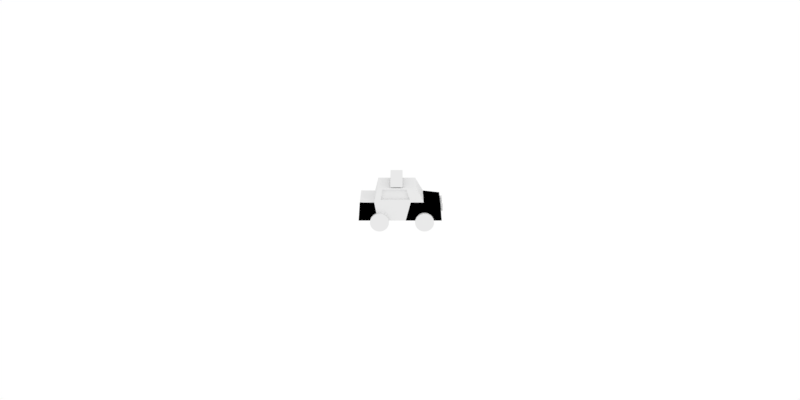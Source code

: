 # Source: cop.blend  (saved by Blender 2.79.0; exported with 4.5.12 LTS)
import bpy
from mathutils import Matrix  # noqa: F401  (used for matrix-valued properties, if any)

bpy.ops.wm.read_factory_settings(use_empty=True)
scene = bpy.context.scene
scene.name = 'Scene'

# ---- collections
col_collection_1 = bpy.data.collections.new('Collection 1'); scene.collection.children.link(col_collection_1)

# ---- materials (node trees are filled in below, after node groups)
mat_shaded = bpy.data.materials.new('Shaded')
mat_shaded.alpha_threshold = 0.0
mat_shaded.use_transparent_shadow = False
mat_shaded.roughness = 0.5
mat_shaded.specular_intensity = 0.0
mat_black = bpy.data.materials.new('Black')
mat_black.alpha_threshold = 0.0
mat_black.use_transparent_shadow = False
mat_black.diffuse_color = (0.0, 0.0, 0.0, 1.0)
mat_black.roughness = 0.5
mat_black.specular_intensity = 0.0

# ---- material node trees

# ---- world
world_world = bpy.data.worlds.new('World'); scene.world = world_world
world_world.color = (1.0, 1.0, 1.0)
world_world.use_sun_shadow = False
world_world.sun_shadow_jitter_overblur = 0.0
world_world.cycles.sampling_method = 'MANUAL'

# ---- cameras
cam_camera = bpy.data.cameras.new('Camera')
cam_camera.clip_end = 100.0
cam_camera.lens = 35.0
cam_camera.sensor_width = 32.0
cam_camera.sensor_height = 18.0
cam_camera.ortho_scale = 7.314
cam_camera.dof.focus_distance = 0.0
cam_camera.dof.aperture_fstop = 128.0

# ---- lights
light_lamp = bpy.data.lights.new('Lamp', 'POINT')
light_lamp.transmission_factor = 0.0
light_lamp.cutoff_distance = 30.0
light_lamp.energy = 100.0
light_lamp.shadow_buffer_clip_start = 1.001
light_lamp.shadow_soft_size = 0.1
light_lamp.shadow_maximum_resolution = 0.006
light_lamp.use_absolute_resolution = True

# ---- meshes
me_cylinder_001 = bpy.data.meshes.new('Cylinder.001')
me_cylinder_001.from_pydata([(0.0, 1.0, -1.0), (0.0, 1.0, 1.0), (0.1951, 0.9808, -1.0), (0.1951, 0.9808, 1.0), (0.3827, 0.9239, -1.0), (0.3827, 0.9239, 1.0), (0.5556, 0.8315, -1.0), (0.5556, 0.8315, 1.0), (0.7071, 0.7071, -1.0), (0.7071, 0.7071, 1.0), (0.8315, 0.5556, -1.0), (0.8315, 0.5556, 1.0), (0.9239, 0.3827, -1.0), (0.9239, 0.3827, 1.0), (0.9808, 0.1951, -1.0), (0.9808, 0.1951, 1.0), (1.0, 0.0, -1.0), (1.0, 0.0, 1.0), (0.9808, -0.1951, -1.0), (0.9808, -0.1951, 1.0), (0.9239, -0.3827, -1.0), (0.9239, -0.3827, 1.0), (0.8315, -0.5556, -1.0), (0.8315, -0.5556, 1.0), (0.7071, -0.7071, -1.0), (0.7071, -0.7071, 1.0), (0.5556, -0.8315, -1.0), (0.5556, -0.8315, 1.0), (0.3827, -0.9239, -1.0), (0.3827, -0.9239, 1.0), (0.1951, -0.9808, -1.0), (0.1951, -0.9808, 1.0), (-3.576e-07, -1.0, -1.0), (-3.576e-07, -1.0, 1.0), (-0.1951, -0.9808, -1.0), (-0.1951, -0.9808, 1.0), (-0.3827, -0.9239, -1.0), (-0.3827, -0.9239, 1.0), (-0.5556, -0.8315, -1.0), (-0.5556, -0.8315, 1.0), (-0.7071, -0.7071, -1.0), (-0.7071, -0.7071, 1.0), (-0.8315, -0.5556, -1.0), (-0.8315, -0.5556, 1.0), (-0.9239, -0.3827, -1.0), (-0.9239, -0.3827, 1.0), (-0.9808, -0.1951, -1.0), (-0.9808, -0.1951, 1.0), (-1.0, 9.537e-07, -1.0), (-1.0, 9.537e-07, 1.0), (-0.9808, 0.1951, -1.0), (-0.9808, 0.1951, 1.0), (-0.9239, 0.3827, -1.0), (-0.9239, 0.3827, 1.0), (-0.8315, 0.5556, -1.0), (-0.8315, 0.5556, 1.0), (-0.7071, 0.7071, -1.0), (-0.7071, 0.7071, 1.0), (-0.5556, 0.8315, -1.0), (-0.5556, 0.8315, 1.0), (-0.3827, 0.9239, -1.0), (-0.3827, 0.9239, 1.0), (-0.1951, 0.9808, -1.0), (-0.1951, 0.9808, 1.0)], [], [(0, 1, 3, 2), (2, 3, 5, 4), (4, 5, 7, 6), (6, 7, 9, 8), (8, 9, 11, 10), (10, 11, 13, 12), (12, 13, 15, 14), (14, 15, 17, 16), (16, 17, 19, 18), (18, 19, 21, 20), (20, 21, 23, 22), (22, 23, 25, 24), (24, 25, 27, 26), (26, 27, 29, 28), (28, 29, 31, 30), (30, 31, 33, 32), (32, 33, 35, 34), (34, 35, 37, 36), (36, 37, 39, 38), (38, 39, 41, 40), (40, 41, 43, 42), (42, 43, 45, 44), (44, 45, 47, 46), (46, 47, 49, 48), (48, 49, 51, 50), (50, 51, 53, 52), (52, 53, 55, 54), (54, 55, 57, 56), (56, 57, 59, 58), (58, 59, 61, 60), (3, 1, 63, 61, 59, 57, 55, 53, 51, 49, 47, 45, 43, 41, 39, 37, 35, 33, 31, 29, 27, 25, 23, 21, 19, 17, 15, 13, 11, 9, 7, 5), (60, 61, 63, 62), (62, 63, 1, 0), (0, 2, 4, 6, 8, 10, 12, 14, 16, 18, 20, 22, 24, 26, 28, 30, 32, 34, 36, 38, 40, 42, 44, 46, 48, 50, 52, 54, 56, 58, 60, 62)])
me_cylinder_001.materials.append(mat_shaded)
me_cylinder_001.use_remesh_preserve_volume = False
me_cylinder_001.use_remesh_preserve_attributes = False
me_cylinder_001.use_mirror_vertex_groups = False
me_cylinder_001.update()
me_cylinder_003 = bpy.data.meshes.new('Cylinder.003')
me_cylinder_003.from_pydata([(0.0, 1.0, -1.0), (0.0, 1.0, 1.0), (0.1951, 0.9808, -1.0), (0.1951, 0.9808, 1.0), (0.3827, 0.9239, -1.0), (0.3827, 0.9239, 1.0), (0.5556, 0.8315, -1.0), (0.5556, 0.8315, 1.0), (0.7071, 0.7071, -1.0), (0.7071, 0.7071, 1.0), (0.8315, 0.5556, -1.0), (0.8315, 0.5556, 1.0), (0.9239, 0.3827, -1.0), (0.9239, 0.3827, 1.0), (0.9808, 0.1951, -1.0), (0.9808, 0.1951, 1.0), (1.0, 7.55e-08, -1.0), (1.0, 7.55e-08, 1.0), (0.9808, -0.1951, -1.0), (0.9808, -0.1951, 1.0), (0.9239, -0.3827, -1.0), (0.9239, -0.3827, 1.0), (0.8315, -0.5556, -1.0), (0.8315, -0.5556, 1.0), (0.7071, -0.7071, -1.0), (0.7071, -0.7071, 1.0), (0.5556, -0.8315, -1.0), (0.5556, -0.8315, 1.0), (0.3827, -0.9239, -1.0), (0.3827, -0.9239, 1.0), (0.1951, -0.9808, -1.0), (0.1951, -0.9808, 1.0), (-3.258e-07, -1.0, -1.0), (-3.258e-07, -1.0, 1.0), (-0.1951, -0.9808, -1.0), (-0.1951, -0.9808, 1.0), (-0.3827, -0.9239, -1.0), (-0.3827, -0.9239, 1.0), (-0.5556, -0.8315, -1.0), (-0.5556, -0.8315, 1.0), (-0.7071, -0.7071, -1.0), (-0.7071, -0.7071, 1.0), (-0.8315, -0.5556, -1.0), (-0.8315, -0.5556, 1.0), (-0.9239, -0.3827, -1.0), (-0.9239, -0.3827, 1.0), (-0.9808, -0.1951, -1.0), (-0.9808, -0.1951, 1.0), (-1.0, 9.656e-07, -1.0), (-1.0, 9.656e-07, 1.0), (-0.9808, 0.1951, -1.0), (-0.9808, 0.1951, 1.0), (-0.9239, 0.3827, -1.0), (-0.9239, 0.3827, 1.0), (-0.8315, 0.5556, -1.0), (-0.8315, 0.5556, 1.0), (-0.7071, 0.7071, -1.0), (-0.7071, 0.7071, 1.0), (-0.5556, 0.8315, -1.0), (-0.5556, 0.8315, 1.0), (-0.3827, 0.9239, -1.0), (-0.3827, 0.9239, 1.0), (-0.1951, 0.9808, -1.0), (-0.1951, 0.9808, 1.0)], [], [(0, 1, 3, 2), (2, 3, 5, 4), (4, 5, 7, 6), (6, 7, 9, 8), (8, 9, 11, 10), (10, 11, 13, 12), (12, 13, 15, 14), (14, 15, 17, 16), (16, 17, 19, 18), (18, 19, 21, 20), (20, 21, 23, 22), (22, 23, 25, 24), (24, 25, 27, 26), (26, 27, 29, 28), (28, 29, 31, 30), (30, 31, 33, 32), (32, 33, 35, 34), (34, 35, 37, 36), (36, 37, 39, 38), (38, 39, 41, 40), (40, 41, 43, 42), (42, 43, 45, 44), (44, 45, 47, 46), (46, 47, 49, 48), (48, 49, 51, 50), (50, 51, 53, 52), (52, 53, 55, 54), (54, 55, 57, 56), (56, 57, 59, 58), (58, 59, 61, 60), (3, 1, 63, 61, 59, 57, 55, 53, 51, 49, 47, 45, 43, 41, 39, 37, 35, 33, 31, 29, 27, 25, 23, 21, 19, 17, 15, 13, 11, 9, 7, 5), (60, 61, 63, 62), (62, 63, 1, 0), (0, 2, 4, 6, 8, 10, 12, 14, 16, 18, 20, 22, 24, 26, 28, 30, 32, 34, 36, 38, 40, 42, 44, 46, 48, 50, 52, 54, 56, 58, 60, 62)])
me_cylinder_003.materials.append(mat_shaded)
me_cylinder_003.use_remesh_preserve_volume = False
me_cylinder_003.use_remesh_preserve_attributes = False
me_cylinder_003.use_mirror_vertex_groups = False
me_cylinder_003.update()
me_cylinder = bpy.data.meshes.new('Cylinder')
me_cylinder.from_pydata([(0.0, 1.0, -1.0), (0.0, 1.0, 1.0), (0.1951, 0.9808, -1.0), (0.1951, 0.9808, 1.0), (0.3827, 0.9239, -1.0), (0.3827, 0.9239, 1.0), (0.5556, 0.8315, -1.0), (0.5556, 0.8315, 1.0), (0.7071, 0.7071, -1.0), (0.7071, 0.7071, 1.0), (0.8315, 0.5556, -1.0), (0.8315, 0.5556, 1.0), (0.9239, 0.3827, -1.0), (0.9239, 0.3827, 1.0), (0.9808, 0.1951, -1.0), (0.9808, 0.1951, 1.0), (1.0, 1.192e-07, -1.0), (1.0, 1.192e-07, 1.0), (0.9808, -0.1951, -1.0), (0.9808, -0.1951, 1.0), (0.9239, -0.3827, -1.0), (0.9239, -0.3827, 1.0), (0.8315, -0.5556, -1.0), (0.8315, -0.5556, 1.0), (0.7071, -0.7071, -1.0), (0.7071, -0.7071, 1.0), (0.5556, -0.8315, -1.0), (0.5556, -0.8315, 1.0), (0.3827, -0.9239, -1.0), (0.3827, -0.9239, 1.0), (0.1951, -0.9808, -1.0), (0.1951, -0.9808, 1.0), (-3.576e-07, -1.0, -1.0), (-3.576e-07, -1.0, 1.0), (-0.1951, -0.9808, -1.0), (-0.1951, -0.9808, 1.0), (-0.3827, -0.9239, -1.0), (-0.3827, -0.9239, 1.0), (-0.5556, -0.8315, -1.0), (-0.5556, -0.8315, 1.0), (-0.7071, -0.7071, -1.0), (-0.7071, -0.7071, 1.0), (-0.8315, -0.5556, -1.0), (-0.8315, -0.5556, 1.0), (-0.9239, -0.3827, -1.0), (-0.9239, -0.3827, 1.0), (-0.9808, -0.1951, -1.0), (-0.9808, -0.1951, 1.0), (-1.0, 9.537e-07, -1.0), (-1.0, 9.537e-07, 1.0), (-0.9808, 0.1951, -1.0), (-0.9808, 0.1951, 1.0), (-0.9239, 0.3827, -1.0), (-0.9239, 0.3827, 1.0), (-0.8315, 0.5556, -1.0), (-0.8315, 0.5556, 1.0), (-0.7071, 0.7071, -1.0), (-0.7071, 0.7071, 1.0), (-0.5556, 0.8315, -1.0), (-0.5556, 0.8315, 1.0), (-0.3827, 0.9239, -1.0), (-0.3827, 0.9239, 1.0), (-0.1951, 0.9808, -1.0), (-0.1951, 0.9808, 1.0)], [], [(0, 1, 3, 2), (2, 3, 5, 4), (4, 5, 7, 6), (6, 7, 9, 8), (8, 9, 11, 10), (10, 11, 13, 12), (12, 13, 15, 14), (14, 15, 17, 16), (16, 17, 19, 18), (18, 19, 21, 20), (20, 21, 23, 22), (22, 23, 25, 24), (24, 25, 27, 26), (26, 27, 29, 28), (28, 29, 31, 30), (30, 31, 33, 32), (32, 33, 35, 34), (34, 35, 37, 36), (36, 37, 39, 38), (38, 39, 41, 40), (40, 41, 43, 42), (42, 43, 45, 44), (44, 45, 47, 46), (46, 47, 49, 48), (48, 49, 51, 50), (50, 51, 53, 52), (52, 53, 55, 54), (54, 55, 57, 56), (56, 57, 59, 58), (58, 59, 61, 60), (3, 1, 63, 61, 59, 57, 55, 53, 51, 49, 47, 45, 43, 41, 39, 37, 35, 33, 31, 29, 27, 25, 23, 21, 19, 17, 15, 13, 11, 9, 7, 5), (60, 61, 63, 62), (62, 63, 1, 0), (0, 2, 4, 6, 8, 10, 12, 14, 16, 18, 20, 22, 24, 26, 28, 30, 32, 34, 36, 38, 40, 42, 44, 46, 48, 50, 52, 54, 56, 58, 60, 62)])
me_cylinder.materials.append(mat_shaded)
me_cylinder.use_remesh_preserve_volume = False
me_cylinder.use_remesh_preserve_attributes = False
me_cylinder.use_mirror_vertex_groups = False
me_cylinder.update()
me_cube = bpy.data.meshes.new('Cube')
me_cube.from_pydata([(1.0, 1.182, -0.8861), (1.0, -0.818, -0.8861), (-1.0, -0.818, -0.8861), (-1.0, 1.182, -0.8861), (0.8732, 1.182, 0.8861), (0.8732, -0.818, 0.8861), (-0.8732, -0.818, 0.8861), (-0.8732, 1.182, 0.8861), (0.9577, 1.369, 0.1175), (0.9577, -1.238, 0.1175), (-0.9577, -1.238, 0.1175), (-0.9577, 1.369, 0.1175), (1.0, -2.202, -0.8861), (-1.0, -2.202, -0.8861), (0.8826, -2.127, 0.04052), (-0.8826, -2.127, 0.04052), (1.0, 2.202, -0.8861), (-1.0, 2.202, -0.8861), (0.9577, 2.128, 0.125), (-0.9577, 2.128, 0.125), (0.9577, 1.902, 0.1175), (-0.9577, 1.902, 0.1175), (-1.0, 1.897, -0.8861), (1.0, 1.897, -0.8861), (1.0, 0.9313, -0.8861), (-1.0, 0.9313, -0.8861), (0.8732, 0.9313, 0.8861), (-0.8732, 0.9313, 0.8861), (-0.9577, 1.042, 0.1175), (0.9577, 1.042, 0.1175), (1.0, -0.2952, -0.8861), (0.8732, -0.2952, 0.8861), (0.9577, -0.5568, 0.1175), (-1.0, -0.2952, -0.8861), (-0.8732, -0.2952, 0.8861), (-0.9577, -0.5568, 0.1175), (0.9577, 1.332, 0.2677), (0.9577, -1.156, 0.2677), (-0.9577, -1.156, 0.2677), (-0.9577, 1.332, 0.2677), (-0.9577, 1.021, 0.2677), (0.9577, 1.021, 0.2677), (-0.9577, -0.5057, 0.2677), (0.9577, -0.5057, 0.2677), (0.8732, 1.202, 0.8026), (0.8732, -0.8637, 0.8026), (-0.8732, -0.8637, 0.8026), (-0.8732, 1.202, 0.8026), (-0.8732, 0.9434, 0.8026), (0.8732, 0.9434, 0.8026), (-0.8732, -0.3236, 0.8026), (0.8732, -0.3236, 0.8026), (-0.7688, 0.9434, 0.8026), (-0.8432, 1.021, 0.2677), (0.7688, 0.9434, 0.8026), (0.8432, 1.021, 0.2677), (-0.7688, -0.3236, 0.8026), (-0.8432, -0.5057, 0.2677), (0.7688, -0.3236, 0.8026), (0.8432, -0.5057, 0.2677)], [], [(30, 1, 2, 33), (31, 34, 6, 5), (51, 31, 5, 45), (45, 5, 6, 46), (48, 27, 7, 47), (21, 20, 18, 19), (36, 8, 11, 39), (25, 28, 11, 3), (1, 9, 14, 12), (30, 32, 9, 1), (12, 14, 15, 13), (9, 10, 15, 14), (2, 1, 12, 13), (10, 2, 13, 15), (18, 16, 17, 19), (23, 22, 17, 16), (20, 23, 16, 18), (22, 21, 19, 17), (3, 11, 21, 22), (8, 0, 23, 20), (0, 3, 22, 23), (11, 8, 20, 21), (0, 8, 29, 24), (33, 35, 28, 25), (50, 34, 27, 48), (44, 4, 26, 49), (4, 7, 27, 26), (0, 24, 25, 3), (46, 6, 34, 50), (2, 10, 35, 33), (24, 29, 32, 30), (49, 26, 31, 51), (26, 27, 34, 31), (24, 30, 33, 25), (29, 41, 43, 32), (10, 38, 42, 35), (8, 36, 41, 29), (35, 42, 40, 28), (44, 36, 39, 47), (28, 40, 39, 11), (9, 37, 38, 10), (32, 43, 37, 9), (4, 44, 47, 7), (51, 43, 59, 58), (38, 46, 50, 42), (36, 44, 49, 41), (40, 42, 57, 53), (40, 48, 47, 39), (37, 45, 46, 38), (43, 51, 45, 37), (55, 54, 58, 59), (57, 56, 52, 53), (41, 49, 54, 55), (49, 51, 58, 54), (43, 41, 55, 59), (50, 48, 52, 56), (42, 50, 56, 57), (48, 40, 53, 52)])
me_cube.polygons.foreach_set('material_index', [0, 0, 0, 0, 0, 0, 0, 0, 1, 1, 1, 1, 0, 1, 0, 0, 1, 1, 1, 1, 0, 0, 0, 0, 0, 0, 0, 0, 0, 1, 0, 0, 0, 0, 0, 0, 0, 0, 0, 0, 0, 0, 0, 0, 0, 0, 0, 0, 0, 0, 0, 0, 0, 0, 0, 0, 0, 0])
me_cube.materials.append(mat_shaded)
me_cube.materials.append(mat_black)
me_cube.use_remesh_preserve_volume = False
me_cube.use_remesh_preserve_attributes = False
me_cube.use_mirror_vertex_groups = False
me_cube.update()
me_cube_001 = bpy.data.meshes.new('Cube.001')
me_cube_001.from_pydata([(-1.0, -1.0, -1.0), (-1.0, -1.0, 1.0), (-1.0, 1.0, -1.0), (-1.0, 1.0, 1.0), (1.0, -1.0, -1.0), (1.0, -1.0, 1.0), (1.0, 1.0, -1.0), (1.0, 1.0, 1.0)], [], [(0, 1, 3, 2), (2, 3, 7, 6), (6, 7, 5, 4), (4, 5, 1, 0), (2, 6, 4, 0), (7, 3, 1, 5)])
me_cube_001.materials.append(mat_shaded)
me_cube_001.use_remesh_preserve_volume = False
me_cube_001.use_remesh_preserve_attributes = False
me_cube_001.use_mirror_vertex_groups = False
me_cube_001.update()

# ---- objects
ob_empty = bpy.data.objects.new('Empty', None)
ob_front_wheel = bpy.data.objects.new('Front Wheel', me_cylinder_001)
ob_headlights = bpy.data.objects.new('Headlights', me_cylinder_003)
ob_back_wheel = bpy.data.objects.new('Back Wheel', me_cylinder)
ob_body = bpy.data.objects.new('Body', me_cube)
ob_cube = bpy.data.objects.new('Cube', me_cube_001)
ob_camera = bpy.data.objects.new('Camera', cam_camera)
ob_lamp = bpy.data.objects.new('Lamp', light_lamp)

# ---- transforms, parenting, visibility, modifiers, constraints
ob_empty.location = (0.0, 0.0, 0.0)
ob_empty.empty_display_type = 'CUBE'
ob_empty.empty_image_offset = (0.0, 0.0)
ob_empty.lineart.crease_threshold = 0.0
ob_front_wheel.parent = ob_empty
ob_front_wheel.matrix_parent_inverse = Matrix(((-1.0, 1.51e-07, 0.0, 0.0), (-1.51e-07, -1.0, 0.0, 0.0), (0.0, 0.0, 1.0, 0.0), (0.0, 0.0, 0.0, 1.0)))
ob_front_wheel.location = (5.102e-09, -0.2923, 0.158)
ob_front_wheel.rotation_euler = (-0.0, 1.571, 0.0)
ob_front_wheel.scale = (0.1131, 0.1131, 0.2615)
ob_front_wheel.lineart.crease_threshold = 0.0
ob_headlights.parent = ob_empty
ob_headlights.matrix_parent_inverse = Matrix(((-1.0, 1.51e-07, 0.0, 0.0), (-1.51e-07, -1.0, 0.0, 0.0), (0.0, 0.0, 1.0, 0.0), (0.0, 0.0, 0.0, 1.0)))
ob_headlights.location = (-0.1342, -0.4634, 0.3138)
ob_headlights.rotation_euler = (1.571, -0.0, 0.0)
ob_headlights.scale = (0.04651, 0.04651, 0.04651)
ob_headlights.lineart.crease_threshold = 0.0
_m = ob_headlights.modifiers.new('Mirror', 'MIRROR')
_m.use_axis = (False, False, True)
_m.mirror_object = ob_front_wheel
ob_back_wheel.parent = ob_empty
ob_back_wheel.matrix_parent_inverse = Matrix(((-1.0, 1.51e-07, 0.0, 0.0), (-1.51e-07, -1.0, 0.0, 0.0), (0.0, 0.0, 1.0, 0.0), (0.0, 0.0, 0.0, 1.0)))
ob_back_wheel.location = (5.102e-09, 0.2481, 0.158)
ob_back_wheel.rotation_euler = (-0.0, 1.571, 0.0)
ob_back_wheel.scale = (0.1131, 0.1131, 0.2615)
ob_back_wheel.lineart.crease_threshold = 0.0
ob_body.parent = ob_empty
ob_body.matrix_parent_inverse = Matrix(((-1.0, 1.51e-07, 0.0, 0.0), (-1.51e-07, -1.0, 0.0, 0.0), (0.0, 0.0, 1.0, 0.0), (0.0, 0.0, 0.0, 1.0)))
ob_body.location = (0.0, 0.0, 0.3724)
ob_body.scale = (0.2262, 0.2262, 0.2262)
ob_body.lock_rotations_4d = False
ob_body.empty_display_type = 'ARROWS'
ob_body.lineart.crease_threshold = 0.0
ob_cube.parent = ob_body
ob_cube.matrix_parent_inverse = Matrix(((-4.421, -6.676e-07, 0.0, -0.0), (6.676e-07, -4.421, 0.0, -0.0), (0.0, 0.0, 4.421, -1.647), (0.0, 0.0, 0.0, 1.0)))
ob_cube.location = (0.0, -0.0441, 0.6277)
ob_cube.scale = (0.197, 0.07287, 0.04298)
ob_cube.lineart.crease_threshold = 0.0
ob_camera.location = (10.0, 0.0, 4.0)
ob_camera.rotation_euler = (1.221, -3.776e-09, 1.571)
ob_camera.lock_rotations_4d = False
ob_camera.empty_display_type = 'ARROWS'
ob_camera.color = (0.0, 0.0, 0.0, 0.0)
ob_camera.display_type = 'WIRE'
ob_camera.lineart.crease_threshold = 0.0
_c = ob_camera.constraints.new('TRACK_TO'); _c.name = 'Track To'
_c.target = ob_empty
_c.up_axis = 'UP_Z'
ob_lamp.location = (5.0, 5.0, 5.0)
ob_lamp.lock_rotations_4d = False
ob_lamp.empty_display_type = 'ARROWS'
ob_lamp.color = (0.0, 0.0, 0.0, 0.0)
ob_lamp.lineart.crease_threshold = 0.0

# ---- collection membership
col_collection_1.objects.link(ob_empty)
col_collection_1.objects.link(ob_front_wheel)
col_collection_1.objects.link(ob_headlights)
col_collection_1.objects.link(ob_back_wheel)
col_collection_1.objects.link(ob_body)
col_collection_1.objects.link(ob_cube)
col_collection_1.objects.link(ob_camera)
col_collection_1.objects.link(ob_lamp)

# ---- scene / render settings (as saved in the file)
scene.camera = ob_camera
scene.frame_start = 1; scene.frame_end = 24; scene.frame_set(0)
scene.render.engine = 'BLENDER_EEVEE_NEXT'
scene.render.image_settings.compression = 0
scene.render.resolution_x = 128
scene.render.resolution_y = 64
scene.render.dither_intensity = 0.0
scene.render.film_transparent = True
scene.render.use_freestyle = True
scene.render.line_thickness = 0.32
scene.cycles.use_denoising = False
scene.cycles.samples = 128
scene.cycles.sampling_pattern = 'TABULATED_SOBOL'
scene.cycles.use_adaptive_sampling = False
scene.cycles.use_light_tree = False
scene.cycles.blur_glossy = 0.0
scene.cycles.sample_clamp_indirect = 0.0
scene.view_settings.view_transform = 'Standard'
bpy.context.view_layer.update()
